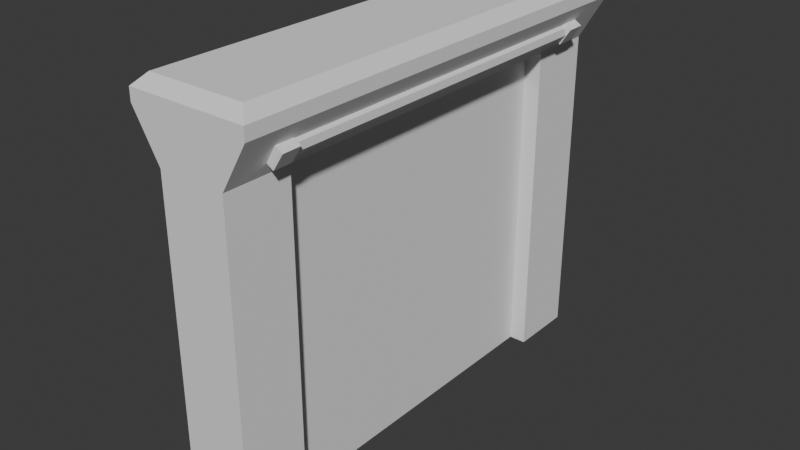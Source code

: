 # Source: low_poly_garage_door.blend  (saved by Blender 4.3.34; exported with 4.5.12 LTS)
import bpy
from mathutils import Matrix  # noqa: F401  (used for matrix-valued properties, if any)

bpy.ops.wm.read_factory_settings(use_empty=True)
scene = bpy.context.scene
scene.name = 'Scene'

# ---- collections
col_collection__col = bpy.data.collections.new('Collection -col'); scene.collection.children.link(col_collection__col)

# ---- world
world_world = bpy.data.worlds.new('World'); scene.world = world_world
world_world.use_nodes = True; world_world.node_tree.nodes.clear()
_N = world_world.node_tree.nodes; _L = world_world.node_tree.links
n0 = _N.new('ShaderNodeOutputWorld'); n0.name = 'World Output'; n0.location = (300, 300)
n1 = _N.new('ShaderNodeBackground'); n1.name = 'Background'; n1.location = (10, 300)
n1.inputs[0].default_value = (0.05088, 0.05088, 0.05088, 1.0)
_L.new(n1.outputs[0], n0.inputs[0])
n0.is_active_output = True
world_world.color = (0.05088, 0.05088, 0.05088)
world_world.sun_shadow_jitter_overblur = 0.0

# ---- meshes
me_cube_003 = bpy.data.meshes.new('Cube.003')
me_cube_003.from_pydata([(-0.5, -0.5, -0.5), (-0.5, -0.5, 4.345), (-0.5, 0.5, -0.5), (-0.5, 0.5, 4.345), (0.5, -0.5, -0.5), (0.5, -0.5, 4.345), (0.5, 0.5, -0.5), (0.5, 0.5, 4.345), (-0.5, 5.5, -0.5), (-0.5, 5.5, 4.345), (-0.5, 6.5, -0.5), (-0.5, 6.5, 4.345), (0.5, 5.5, -0.5), (0.5, 5.5, 4.345), (0.5, 6.5, -0.5), (0.5, 6.5, 4.345), (-0.8977, -0.5, 5.02), (-0.8977, 0.5, 5.02), (0.8977, 0.5, 5.02), (0.8977, -0.5, 5.02), (-0.8977, 5.5, 5.02), (-0.8977, 6.5, 5.02), (0.8977, 6.5, 5.02), (0.8977, 5.5, 5.02), (-0.8977, -0.5, 5.207), (-0.7355, -0.3378, 5.369), (-0.7355, 0.5, 5.369), (-0.8977, 0.5, 5.207), (0.8977, 0.5, 5.207), (0.7355, 0.5, 5.369), (0.7355, -0.3378, 5.369), (0.8977, -0.5, 5.207), (-0.8977, 5.5, 5.207), (-0.7355, 5.5, 5.369), (-0.7355, 6.338, 5.369), (-0.8977, 6.5, 5.207), (0.7355, 6.338, 5.369), (0.8977, 6.5, 5.207), (0.7355, 5.5, 5.369), (0.8977, 5.5, 5.207)], [], [(0, 1, 3, 2), (2, 3, 7, 6), (6, 7, 5, 4), (4, 5, 1, 0), (2, 6, 4, 0), (13, 15, 22, 23), (8, 9, 11, 10), (10, 11, 15, 14), (14, 15, 13, 12), (12, 13, 9, 8), (10, 14, 12, 8), (1, 5, 19, 16), (22, 21, 35, 37), (36, 34, 33, 38), (11, 9, 20, 21), (17, 20, 9, 3), (5, 7, 18, 19), (15, 11, 21, 22), (3, 1, 16, 17), (3, 9, 13, 7), (13, 23, 18, 7), (16, 19, 31, 24), (21, 20, 32, 35), (20, 17, 27, 32), (18, 23, 39, 28), (29, 26, 25, 30), (19, 18, 28, 31), (23, 22, 37, 39), (26, 29, 38, 33), (25, 26, 27, 24), (29, 30, 31, 28), (30, 25, 24, 31), (33, 34, 35, 32), (34, 36, 37, 35), (36, 38, 39, 37), (26, 33, 32, 27), (28, 39, 38, 29), (17, 16, 24, 27)])
_uv = me_cube_003.uv_layers.new(name='UVMap')
_uv.uv.foreach_set('vector', [0.375, 0.0, 0.625, 0.0, 0.625, 0.25, 0.375, 0.25, 0.375, 0.25, 0.625, 0.25, 0.625, 0.5, 0.375, 0.5, 0.375, 0.5, 0.625, 0.5, 0.625, 0.75, 0.375, 0.75, 0.375, 0.75, 0.625, 0.75, 0.625, 1.0, 0.375, 1.0, 0.125, 0.5, 0.375, 0.5, 0.375, 0.75, 0.125, 0.75, 0.625, 0.75, 0.625, 0.5, 0.625, 0.5, 0.625, 0.75, 0.375, 0.0, 0.625, 0.0, 0.625, 0.25, 0.375, 0.25, 0.375, 0.25, 0.625, 0.25, 0.625, 0.5, 0.375, 0.5, 0.375, 0.5, 0.625, 0.5, 0.625, 0.75, 0.375, 0.75, 0.375, 0.75, 0.625, 0.75, 0.625, 1.0, 0.375, 1.0, 0.125, 0.5, 0.375, 0.5, 0.375, 0.75, 0.125, 0.75, 0.625, 1.0, 0.625, 0.75, 0.625, 0.75, 0.625, 1.0, 0.625, 0.5, 0.625, 0.25, 0.625, 0.25, 0.625, 0.5, 0.6476, 0.5405, 0.8524, 0.5405, 0.8524, 0.75, 0.6476, 0.75, 0.625, 0.25, 0.625, 0.0, 0.625, 0.0, 0.625, 0.25, 0.875, 0.5, 0.875, 0.75, 0.625, 0.0, 0.625, 0.25, 0.625, 0.75, 0.625, 0.5, 0.625, 0.5, 0.625, 0.75, 0.625, 0.5, 0.625, 0.25, 0.625, 0.25, 0.625, 0.5, 0.625, 0.25, 0.625, 0.0, 0.625, 0.0, 0.625, 0.25, 0.625, 0.25, 0.625, 0.0, 0.625, 0.75, 0.625, 0.5, 0.625, 0.75, 0.625, 0.75, 0.625, 0.5, 0.625, 0.5, 0.625, 1.0, 0.625, 0.75, 0.625, 0.75, 0.625, 1.0, 0.625, 0.25, 0.625, 0.0, 0.625, 0.0, 0.625, 0.25, 0.875, 0.75, 0.875, 0.5, 0.875, 0.5, 0.875, 0.75, 0.625, 0.5, 0.625, 0.75, 0.625, 0.75, 0.625, 0.5, 0.6476, 0.5, 0.8524, 0.5, 0.8524, 0.7095, 0.6476, 0.7095, 0.625, 0.75, 0.625, 0.5, 0.625, 0.5, 0.625, 0.75, 0.625, 0.75, 0.625, 0.5, 0.625, 0.5, 0.625, 0.75, 0.8524, 0.5, 0.6476, 0.5, 0.6476, 0.75, 0.8524, 0.75, 0.625, 0.04054, 0.625, 0.25, 0.625, 0.25, 0.625, 0.0, 0.6476, 0.5, 0.6476, 0.7095, 0.625, 0.75, 0.625, 0.5, 0.625, 0.7726, 0.625, 0.9774, 0.625, 1.0, 0.625, 0.75, 0.625, 0.0, 0.625, 0.2095, 0.625, 0.25, 0.625, 0.0, 0.625, 0.2726, 0.625, 0.4774, 0.625, 0.5, 0.625, 0.25, 0.6476, 0.5405, 0.6476, 0.75, 0.625, 0.75, 0.625, 0.5, 0.8524, 0.5, 0.8524, 0.75, 0.875, 0.75, 0.875, 0.5, 0.625, 0.5, 0.625, 0.75, 0.6476, 0.75, 0.6476, 0.5, 0.625, 0.25, 0.625, 0.0, 0.625, 0.0, 0.625, 0.25])
me_cube_003.update()
me_cube_004 = bpy.data.meshes.new('Cube.004')
me_cube_004.from_pydata([(-0.25, -3.255, -0.4932), (-0.25, -3.255, 4.401), (-0.25, 3.266, -0.4932), (-0.25, 3.266, 4.401), (0.25, -3.255, -0.4932), (0.25, -3.255, 4.401), (0.25, 3.266, -0.4932), (0.25, 3.266, 4.401)], [], [(0, 1, 3, 2), (2, 3, 7, 6), (6, 7, 5, 4), (4, 5, 1, 0), (2, 6, 4, 0), (7, 3, 1, 5)])
_uv = me_cube_004.uv_layers.new(name='UVMap')
_uv.uv.foreach_set('vector', [0.375, 0.0, 0.625, 0.0, 0.625, 0.25, 0.375, 0.25, 0.375, 0.25, 0.625, 0.25, 0.625, 0.5, 0.375, 0.5, 0.375, 0.5, 0.625, 0.5, 0.625, 0.75, 0.375, 0.75, 0.375, 0.75, 0.625, 0.75, 0.625, 1.0, 0.375, 1.0, 0.125, 0.5, 0.375, 0.5, 0.375, 0.75, 0.125, 0.75, 0.625, 0.5, 0.875, 0.5, 0.875, 0.75, 0.625, 0.75])
me_cube_004.update()
me_cylinder = bpy.data.meshes.new('Cylinder')
me_cylinder.from_pydata([(0.0, 0.15, -3.0), (0.0, 0.15, 3.0), (0.1061, 0.1061, -3.0), (0.1061, 0.1061, 3.0), (0.15, -4.371e-08, -3.0), (0.15, 4.371e-08, 3.0), (0.1061, -0.1061, -3.0), (0.1061, -0.1061, 3.0), (0.0, -0.15, -3.0), (0.0, -0.15, 3.0), (-0.1061, -0.1061, -3.0), (-0.1061, -0.1061, 3.0), (-0.15, -4.371e-08, -3.0), (-0.15, 4.371e-08, 3.0), (-0.1061, 0.1061, -3.0), (-0.1061, 0.1061, 3.0)], [], [(0, 1, 3, 2), (2, 3, 5, 4), (4, 5, 7, 6), (6, 7, 9, 8), (8, 9, 11, 10), (10, 11, 13, 12), (3, 1, 15, 13, 11, 9, 7, 5), (12, 13, 15, 14), (14, 15, 1, 0), (0, 2, 4, 6, 8, 10, 12, 14)])
_uv = me_cylinder.uv_layers.new(name='UVMap')
_uv.uv.foreach_set('vector', [1.0, 0.5, 1.0, 1.0, 0.875, 1.0, 0.875, 0.5, 0.875, 0.5, 0.875, 1.0, 0.75, 1.0, 0.75, 0.5, 0.75, 0.5, 0.75, 1.0, 0.625, 1.0, 0.625, 0.5, 0.625, 0.5, 0.625, 1.0, 0.5, 1.0, 0.5, 0.5, 0.5, 0.5, 0.5, 1.0, 0.375, 1.0, 0.375, 0.5, 0.375, 0.5, 0.375, 1.0, 0.25, 1.0, 0.25, 0.5, 0.4197, 0.4197, 0.25, 0.49, 0.08029, 0.4197, 0.01, 0.25, 0.08029, 0.08029, 0.25, 0.01, 0.4197, 0.08029, 0.49, 0.25, 0.25, 0.5, 0.25, 1.0, 0.125, 1.0, 0.125, 0.5, 0.125, 0.5, 0.125, 1.0, 0.0, 1.0, 0.0, 0.5, 0.75, 0.49, 0.9197, 0.4197, 0.99, 0.25, 0.9197, 0.08029, 0.75, 0.01, 0.5803, 0.08029, 0.51, 0.25, 0.5803, 0.4197])
me_cylinder.update()
me_cube_005 = bpy.data.meshes.new('Cube.005')
me_cube_005.from_pydata([(-0.125, -0.125, -0.125), (-0.125, -0.125, 0.125), (-0.125, 0.125, -0.125), (-0.125, 0.125, 0.125), (0.125, -0.125, -0.125), (0.125, -0.125, 0.125), (0.125, 0.125, -0.125), (0.125, 0.125, 0.125), (-0.111, -5.053, -0.07311), (-0.111, -5.053, 0.1769), (-0.111, -4.803, -0.07311), (-0.111, -4.803, 0.1769), (0.139, -5.053, -0.07311), (0.139, -5.053, 0.1769), (0.139, -4.803, -0.07311), (0.139, -4.803, 0.1769)], [], [(0, 1, 3, 2), (2, 3, 7, 6), (6, 7, 5, 4), (4, 5, 1, 0), (2, 6, 4, 0), (7, 3, 1, 5), (8, 9, 11, 10), (10, 11, 15, 14), (14, 15, 13, 12), (12, 13, 9, 8), (10, 14, 12, 8), (15, 11, 9, 13)])
_uv = me_cube_005.uv_layers.new(name='UVMap')
_uv.uv.foreach_set('vector', [0.375, 0.0, 0.625, 0.0, 0.625, 0.25, 0.375, 0.25, 0.375, 0.25, 0.625, 0.25, 0.625, 0.5, 0.375, 0.5, 0.375, 0.5, 0.625, 0.5, 0.625, 0.75, 0.375, 0.75, 0.375, 0.75, 0.625, 0.75, 0.625, 1.0, 0.375, 1.0, 0.125, 0.5, 0.375, 0.5, 0.375, 0.75, 0.125, 0.75, 0.625, 0.5, 0.875, 0.5, 0.875, 0.75, 0.625, 0.75, 0.375, 0.0, 0.625, 0.0, 0.625, 0.25, 0.375, 0.25, 0.375, 0.25, 0.625, 0.25, 0.625, 0.5, 0.375, 0.5, 0.375, 0.5, 0.625, 0.5, 0.625, 0.75, 0.375, 0.75, 0.375, 0.75, 0.625, 0.75, 0.625, 1.0, 0.375, 1.0, 0.125, 0.5, 0.375, 0.5, 0.375, 0.75, 0.125, 0.75, 0.625, 0.5, 0.875, 0.5, 0.875, 0.75, 0.625, 0.75])
me_cube_005.update()
me_cylinder_001 = bpy.data.meshes.new('Cylinder.001')
me_cylinder_001.from_pydata([(0.0, 0.15, -3.0), (0.0, 0.15, 3.0), (0.1061, 0.1061, -3.0), (0.1061, 0.1061, 3.0), (0.15, -4.371e-08, -3.0), (0.15, 4.371e-08, 3.0), (0.1061, -0.1061, -3.0), (0.1061, -0.1061, 3.0), (0.0, -0.15, -3.0), (0.0, -0.15, 3.0), (-0.1061, -0.1061, -3.0), (-0.1061, -0.1061, 3.0), (-0.15, -4.371e-08, -3.0), (-0.15, 4.371e-08, 3.0), (-0.1061, 0.1061, -3.0), (-0.1061, 0.1061, 3.0)], [], [(0, 1, 3, 2), (2, 3, 5, 4), (4, 5, 7, 6), (6, 7, 9, 8), (8, 9, 11, 10), (10, 11, 13, 12), (3, 1, 15, 13, 11, 9, 7, 5), (12, 13, 15, 14), (14, 15, 1, 0), (0, 2, 4, 6, 8, 10, 12, 14)])
_uv = me_cylinder_001.uv_layers.new(name='UVMap')
_uv.uv.foreach_set('vector', [1.0, 0.5, 1.0, 1.0, 0.875, 1.0, 0.875, 0.5, 0.875, 0.5, 0.875, 1.0, 0.75, 1.0, 0.75, 0.5, 0.75, 0.5, 0.75, 1.0, 0.625, 1.0, 0.625, 0.5, 0.625, 0.5, 0.625, 1.0, 0.5, 1.0, 0.5, 0.5, 0.5, 0.5, 0.5, 1.0, 0.375, 1.0, 0.375, 0.5, 0.375, 0.5, 0.375, 1.0, 0.25, 1.0, 0.25, 0.5, 0.4197, 0.4197, 0.25, 0.49, 0.08029, 0.4197, 0.01, 0.25, 0.08029, 0.08029, 0.25, 0.01, 0.4197, 0.08029, 0.49, 0.25, 0.25, 0.5, 0.25, 1.0, 0.125, 1.0, 0.125, 0.5, 0.125, 0.5, 0.125, 1.0, 0.0, 1.0, 0.0, 0.5, 0.75, 0.49, 0.9197, 0.4197, 0.99, 0.25, 0.9197, 0.08029, 0.75, 0.01, 0.5803, 0.08029, 0.51, 0.25, 0.5803, 0.4197])
me_cylinder_001.update()
me_cube_007 = bpy.data.meshes.new('Cube.007')
me_cube_007.from_pydata([(-0.125, -0.125, -0.125), (-0.125, -0.125, 0.125), (-0.125, 0.125, -0.125), (-0.125, 0.125, 0.125), (0.125, -0.125, -0.125), (0.125, -0.125, 0.125), (0.125, 0.125, -0.125), (0.125, 0.125, 0.125), (-0.111, -5.053, -0.07311), (-0.111, -5.053, 0.1769), (-0.111, -4.803, -0.07311), (-0.111, -4.803, 0.1769), (0.139, -5.053, -0.07311), (0.139, -5.053, 0.1769), (0.139, -4.803, -0.07311), (0.139, -4.803, 0.1769)], [], [(0, 1, 3, 2), (2, 3, 7, 6), (6, 7, 5, 4), (4, 5, 1, 0), (2, 6, 4, 0), (7, 3, 1, 5), (8, 9, 11, 10), (10, 11, 15, 14), (14, 15, 13, 12), (12, 13, 9, 8), (10, 14, 12, 8), (15, 11, 9, 13)])
_uv = me_cube_007.uv_layers.new(name='UVMap')
_uv.uv.foreach_set('vector', [0.375, 0.0, 0.625, 0.0, 0.625, 0.25, 0.375, 0.25, 0.375, 0.25, 0.625, 0.25, 0.625, 0.5, 0.375, 0.5, 0.375, 0.5, 0.625, 0.5, 0.625, 0.75, 0.375, 0.75, 0.375, 0.75, 0.625, 0.75, 0.625, 1.0, 0.375, 1.0, 0.125, 0.5, 0.375, 0.5, 0.375, 0.75, 0.125, 0.75, 0.625, 0.5, 0.875, 0.5, 0.875, 0.75, 0.625, 0.75, 0.375, 0.0, 0.625, 0.0, 0.625, 0.25, 0.375, 0.25, 0.375, 0.25, 0.625, 0.25, 0.625, 0.5, 0.375, 0.5, 0.375, 0.5, 0.625, 0.5, 0.625, 0.75, 0.375, 0.75, 0.375, 0.75, 0.625, 0.75, 0.625, 1.0, 0.375, 1.0, 0.125, 0.5, 0.375, 0.5, 0.375, 0.75, 0.125, 0.75, 0.625, 0.5, 0.875, 0.5, 0.875, 0.75, 0.625, 0.75])
me_cube_007.update()

# ---- objects
ob_cube_001__col = bpy.data.objects.new('Cube.001 -col', me_cube_003)
ob_door__col = bpy.data.objects.new('Door -col', me_cube_004)
ob_cylinder__col = bpy.data.objects.new('Cylinder -col', me_cylinder)
ob_cube = bpy.data.objects.new('Cube', me_cube_005)
ob_cylinder_001__col = bpy.data.objects.new('Cylinder.001 -col', me_cylinder_001)
ob_cube_003 = bpy.data.objects.new('Cube.003', me_cube_007)

# ---- transforms, parenting, visibility, modifiers, constraints
ob_cube_001__col.location = (0.0, -3.0, 0.0)
ob_door__col.location = (0.0, 0.0, 0.0)
ob_cylinder__col.location = (-0.7059, 0.0, 4.672)
ob_cylinder__col.rotation_euler = (1.571, -0.0, 0.0)
ob_cylinder__col.scale = (0.9063, 0.9063, 0.9063)
ob_cube.location = (-0.7084, 2.78, 4.675)
ob_cube.rotation_euler = (0.01218, -0.5268, -0.003287)
ob_cube.scale = (1.136, 1.136, 1.136)
ob_cylinder_001__col.location = (0.6717, 0.0, 4.673)
ob_cylinder_001__col.rotation_euler = (1.571, -0.466, 0.0)
ob_cylinder_001__col.scale = (0.9063, 0.9063, 0.9063)
ob_cube_003.location = (0.6683, 2.78, 4.674)
ob_cube_003.rotation_euler = (0.01489, -0.9928, -0.005201)
ob_cube_003.scale = (1.136, 1.136, 1.136)

# ---- collection membership
col_collection__col.objects.link(ob_cube_001__col)
col_collection__col.objects.link(ob_door__col)
col_collection__col.objects.link(ob_cylinder__col)
col_collection__col.objects.link(ob_cube)
col_collection__col.objects.link(ob_cylinder_001__col)
col_collection__col.objects.link(ob_cube_003)

# ---- scene / render settings (as saved in the file)
scene.frame_start = 1; scene.frame_end = 250; scene.frame_set(1)
scene.render.engine = 'BLENDER_EEVEE_NEXT'
bpy.context.view_layer.update()

# ---- added for rendering (the .blend has no active camera and no usable light): camera, sun
cam_auto = bpy.data.cameras.new('AutoCamera')
cam_auto.lens = 50.0
cam_auto.sensor_width = 36.0
cam_auto.clip_end = 1000.0
ob_auto_camera = bpy.data.objects.new('AutoCamera', cam_auto)
scene.collection.objects.link(ob_auto_camera)
ob_auto_camera.location = (8.6145, -10.3478, 9.33319)
ob_auto_camera.rotation_euler = (1.09748, -7.21219e-08, 0.694738)
scene.camera = ob_auto_camera
light_auto_sun = bpy.data.lights.new('AutoSun', 'SUN')
light_auto_sun.energy = 3.0
light_auto_sun.angle = 0.0523599
ob_auto_sun = bpy.data.objects.new('AutoSun', light_auto_sun)
scene.collection.objects.link(ob_auto_sun)
ob_auto_sun.rotation_euler = (0.872665, 0.174533, 0.523599)
bpy.context.view_layer.update()
